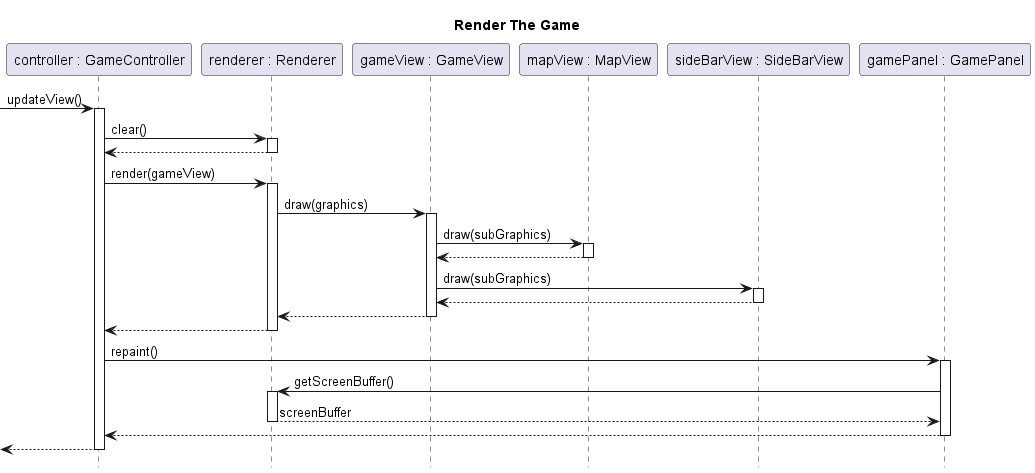

The diagram above was rendered by PlantUML. Its source (embedded in the PNG):
@startuml render-game

title Render The Game
hide footbox
skinparam SequenceReferenceBackgroundColor white

participant "controller : GameController" as controller
participant "renderer : Renderer" as renderer
participant "gameView : GameView" as gameView
participant "mapView : MapView" as mapView
participant "sideBarView : SideBarView" as sideBarView
participant "gamePanel : GamePanel" as gamePanel

[-> controller ++: updateView()
	controller -> renderer ++: clear()
	return
	controller -> renderer ++: render(gameView)
		renderer -> gameView ++: draw(graphics)
			gameView -> mapView ++: draw(subGraphics)
			return
			gameView -> sideBarView ++: draw(subGraphics)
			return
		return
	return
	controller -> gamePanel ++: repaint()
		gamePanel -> renderer ++: getScreenBuffer()
		return screenBuffer
	return
return

@enduml